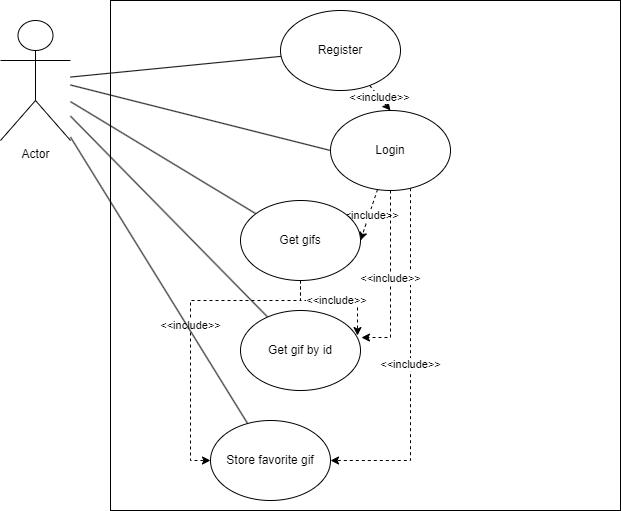

The diagram above was exported from draw.io. Its source (the exported page's mxGraphModel, read from the mxfile embedded in the PNG):
<mxGraphModel dx="1434" dy="780" grid="1" gridSize="10" guides="1" tooltips="1" connect="1" arrows="1" fold="1" page="1" pageScale="1" pageWidth="850" pageHeight="1100" math="0" shadow="0">
  <root>
    <mxCell id="0" />
    <mxCell id="1" parent="0" />
    <mxCell id="QqSb6n5e6v57UC4siI2h-1" value="" style="whiteSpace=wrap;html=1;aspect=fixed;" vertex="1" parent="1">
      <mxGeometry x="130" y="110" width="510" height="510" as="geometry" />
    </mxCell>
    <mxCell id="QqSb6n5e6v57UC4siI2h-2" value="Actor" style="shape=umlActor;verticalLabelPosition=bottom;verticalAlign=top;html=1;outlineConnect=0;" vertex="1" parent="1">
      <mxGeometry x="20" y="130" width="70" height="120" as="geometry" />
    </mxCell>
    <mxCell id="QqSb6n5e6v57UC4siI2h-3" value="" style="endArrow=none;html=1;rounded=0;" edge="1" parent="1" source="QqSb6n5e6v57UC4siI2h-2" target="QqSb6n5e6v57UC4siI2h-4">
      <mxGeometry width="50" height="50" relative="1" as="geometry">
        <mxPoint x="400" y="330" as="sourcePoint" />
        <mxPoint x="450" y="280" as="targetPoint" />
      </mxGeometry>
    </mxCell>
    <mxCell id="QqSb6n5e6v57UC4siI2h-8" value="&amp;lt;&amp;lt;include&amp;gt;&amp;gt;" style="rounded=0;orthogonalLoop=1;jettySize=auto;html=1;entryX=0.5;entryY=0;entryDx=0;entryDy=0;endArrow=classic;endFill=1;dashed=1;" edge="1" parent="1" source="QqSb6n5e6v57UC4siI2h-4" target="QqSb6n5e6v57UC4siI2h-5">
      <mxGeometry relative="1" as="geometry" />
    </mxCell>
    <mxCell id="QqSb6n5e6v57UC4siI2h-4" value="Register" style="ellipse;whiteSpace=wrap;html=1;" vertex="1" parent="1">
      <mxGeometry x="300" y="120" width="120" height="80" as="geometry" />
    </mxCell>
    <mxCell id="QqSb6n5e6v57UC4siI2h-10" value="&amp;lt;&amp;lt;include&amp;gt;&amp;gt;" style="rounded=0;orthogonalLoop=1;jettySize=auto;html=1;entryX=1;entryY=0.5;entryDx=0;entryDy=0;endArrow=classic;endFill=1;dashed=1;" edge="1" parent="1" source="QqSb6n5e6v57UC4siI2h-5" target="QqSb6n5e6v57UC4siI2h-9">
      <mxGeometry relative="1" as="geometry" />
    </mxCell>
    <mxCell id="QqSb6n5e6v57UC4siI2h-18" style="rounded=0;orthogonalLoop=1;jettySize=auto;html=1;endArrow=none;endFill=0;exitX=0;exitY=0.5;exitDx=0;exitDy=0;" edge="1" parent="1" source="QqSb6n5e6v57UC4siI2h-5">
      <mxGeometry relative="1" as="geometry">
        <mxPoint x="304.0797197075285" y="250.00214955380375" as="sourcePoint" />
        <mxPoint x="90" y="194.5" as="targetPoint" />
      </mxGeometry>
    </mxCell>
    <mxCell id="QqSb6n5e6v57UC4siI2h-19" value="&amp;lt;&amp;lt;include&amp;gt;&amp;gt;" style="edgeStyle=orthogonalEdgeStyle;rounded=0;orthogonalLoop=1;jettySize=auto;html=1;entryX=1;entryY=0.5;entryDx=0;entryDy=0;dashed=1;endArrow=classic;endFill=1;" edge="1" parent="1" source="QqSb6n5e6v57UC4siI2h-5" target="QqSb6n5e6v57UC4siI2h-15">
      <mxGeometry relative="1" as="geometry">
        <Array as="points">
          <mxPoint x="430" y="570" />
        </Array>
      </mxGeometry>
    </mxCell>
    <mxCell id="QqSb6n5e6v57UC4siI2h-5" value="Login" style="ellipse;whiteSpace=wrap;html=1;" vertex="1" parent="1">
      <mxGeometry x="350" y="220" width="120" height="80" as="geometry" />
    </mxCell>
    <mxCell id="QqSb6n5e6v57UC4siI2h-11" style="rounded=0;orthogonalLoop=1;jettySize=auto;html=1;endArrow=none;endFill=0;" edge="1" parent="1" source="QqSb6n5e6v57UC4siI2h-9" target="QqSb6n5e6v57UC4siI2h-2">
      <mxGeometry relative="1" as="geometry" />
    </mxCell>
    <mxCell id="QqSb6n5e6v57UC4siI2h-20" value="&amp;lt;&amp;lt;include&amp;gt;&amp;gt;" style="edgeStyle=orthogonalEdgeStyle;rounded=0;orthogonalLoop=1;jettySize=auto;html=1;entryX=0;entryY=0.5;entryDx=0;entryDy=0;endArrow=classic;endFill=1;dashed=1;" edge="1" parent="1" source="QqSb6n5e6v57UC4siI2h-9" target="QqSb6n5e6v57UC4siI2h-15">
      <mxGeometry relative="1" as="geometry">
        <Array as="points">
          <mxPoint x="320" y="410" />
          <mxPoint x="210" y="410" />
          <mxPoint x="210" y="570" />
        </Array>
      </mxGeometry>
    </mxCell>
    <mxCell id="QqSb6n5e6v57UC4siI2h-9" value="Get gifs" style="ellipse;whiteSpace=wrap;html=1;" vertex="1" parent="1">
      <mxGeometry x="260" y="310" width="120" height="80" as="geometry" />
    </mxCell>
    <mxCell id="QqSb6n5e6v57UC4siI2h-13" style="rounded=0;orthogonalLoop=1;jettySize=auto;html=1;endArrow=none;endFill=0;" edge="1" parent="1" source="QqSb6n5e6v57UC4siI2h-12" target="QqSb6n5e6v57UC4siI2h-2">
      <mxGeometry relative="1" as="geometry" />
    </mxCell>
    <mxCell id="QqSb6n5e6v57UC4siI2h-12" value="Get gif by id" style="ellipse;whiteSpace=wrap;html=1;" vertex="1" parent="1">
      <mxGeometry x="260" y="420" width="120" height="80" as="geometry" />
    </mxCell>
    <mxCell id="QqSb6n5e6v57UC4siI2h-14" value="&amp;lt;&amp;lt;include&amp;gt;&amp;gt;" style="edgeStyle=orthogonalEdgeStyle;rounded=0;orthogonalLoop=1;jettySize=auto;html=1;entryX=1.008;entryY=0.338;entryDx=0;entryDy=0;entryPerimeter=0;endArrow=classic;endFill=1;dashed=1;" edge="1" parent="1" source="QqSb6n5e6v57UC4siI2h-5" target="QqSb6n5e6v57UC4siI2h-12">
      <mxGeometry relative="1" as="geometry" />
    </mxCell>
    <mxCell id="QqSb6n5e6v57UC4siI2h-16" style="rounded=0;orthogonalLoop=1;jettySize=auto;html=1;endArrow=none;endFill=0;" edge="1" parent="1" source="QqSb6n5e6v57UC4siI2h-15" target="QqSb6n5e6v57UC4siI2h-2">
      <mxGeometry relative="1" as="geometry" />
    </mxCell>
    <mxCell id="QqSb6n5e6v57UC4siI2h-15" value="Store favorite gif" style="ellipse;whiteSpace=wrap;html=1;" vertex="1" parent="1">
      <mxGeometry x="230" y="530" width="120" height="80" as="geometry" />
    </mxCell>
    <mxCell id="QqSb6n5e6v57UC4siI2h-22" value="&amp;lt;&amp;lt;include&amp;gt;&amp;gt;" style="edgeStyle=orthogonalEdgeStyle;rounded=0;orthogonalLoop=1;jettySize=auto;html=1;entryX=0.975;entryY=0.313;entryDx=0;entryDy=0;entryPerimeter=0;dashed=1;" edge="1" parent="1" source="QqSb6n5e6v57UC4siI2h-9" target="QqSb6n5e6v57UC4siI2h-12">
      <mxGeometry relative="1" as="geometry" />
    </mxCell>
  </root>
</mxGraphModel>